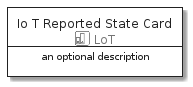

The diagram above was rendered by PlantUML. Its source (embedded in the PNG):
@startuml
' configures the library
!global $INCLUSION_MODE="local"
!global $LIB_BASE_LOCATION="../../.."

' loads the library's bootstrap
!include $LIB_BASE_LOCATION/bootstrap.puml

' loads the package bootstrap
include('aws-20210131/bootstrap')

' loads the Item which embeds the element IoTReportedStateCard
include('aws-20210131/Resource/LoT/IoTReportedState')

' renders the element
IoTReportedStateCard('IoTReportedStateCard', 'Io T Reported State Card', 'an optional description')
@enduml